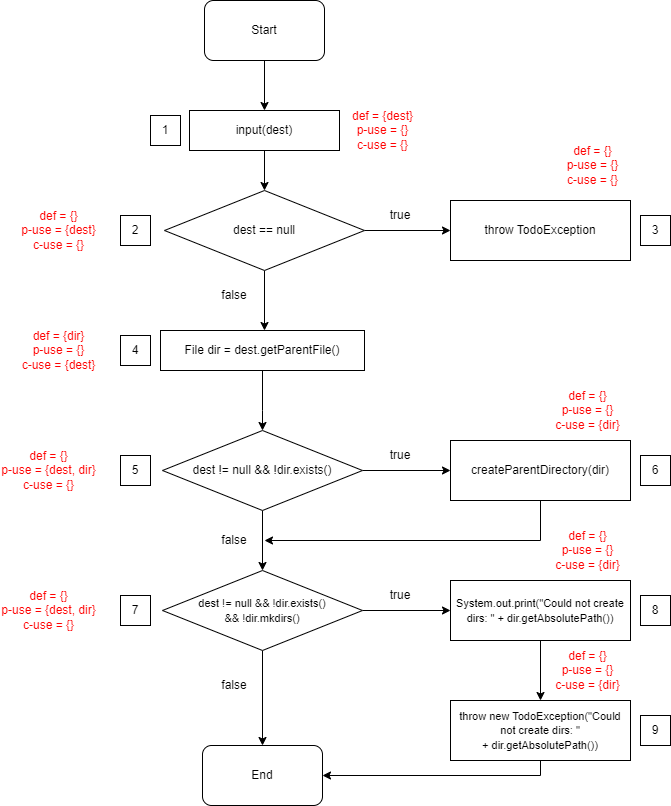

The diagram above was exported from draw.io. Its source (the exported page's mxGraphModel, read from the mxfile embedded in the PNG):
<mxGraphModel dx="1278" dy="539" grid="1" gridSize="10" guides="1" tooltips="1" connect="1" arrows="1" fold="1" page="1" pageScale="1" pageWidth="827" pageHeight="1169" math="0" shadow="0">
  <root>
    <mxCell id="0" />
    <mxCell id="1" parent="0" />
    <mxCell id="Skn4LOKirhu5kYu1LLnP-3" style="edgeStyle=orthogonalEdgeStyle;rounded=0;orthogonalLoop=1;jettySize=auto;html=1;exitX=0.5;exitY=1;exitDx=0;exitDy=0;entryX=0.5;entryY=0;entryDx=0;entryDy=0;" parent="1" source="Skn4LOKirhu5kYu1LLnP-1" target="Skn4LOKirhu5kYu1LLnP-2" edge="1">
      <mxGeometry relative="1" as="geometry" />
    </mxCell>
    <mxCell id="Skn4LOKirhu5kYu1LLnP-1" value="Start" style="rounded=1;whiteSpace=wrap;html=1;" parent="1" vertex="1">
      <mxGeometry x="274" y="30" width="120" height="60" as="geometry" />
    </mxCell>
    <mxCell id="Skn4LOKirhu5kYu1LLnP-8" style="edgeStyle=orthogonalEdgeStyle;rounded=0;orthogonalLoop=1;jettySize=auto;html=1;exitX=0.5;exitY=1;exitDx=0;exitDy=0;entryX=0.5;entryY=0;entryDx=0;entryDy=0;" parent="1" source="Skn4LOKirhu5kYu1LLnP-2" target="Skn4LOKirhu5kYu1LLnP-7" edge="1">
      <mxGeometry relative="1" as="geometry" />
    </mxCell>
    <mxCell id="Skn4LOKirhu5kYu1LLnP-2" value="input(dest)" style="rounded=0;whiteSpace=wrap;html=1;" parent="1" vertex="1">
      <mxGeometry x="259" y="140" width="150" height="40" as="geometry" />
    </mxCell>
    <mxCell id="Skn4LOKirhu5kYu1LLnP-6" value="1" style="rounded=0;whiteSpace=wrap;html=1;" parent="1" vertex="1">
      <mxGeometry x="220" y="145" width="30" height="30" as="geometry" />
    </mxCell>
    <mxCell id="Skn4LOKirhu5kYu1LLnP-10" style="edgeStyle=orthogonalEdgeStyle;rounded=0;orthogonalLoop=1;jettySize=auto;html=1;exitX=1;exitY=0.5;exitDx=0;exitDy=0;entryX=0;entryY=0.5;entryDx=0;entryDy=0;fontSize=12;" parent="1" source="Skn4LOKirhu5kYu1LLnP-7" target="Skn4LOKirhu5kYu1LLnP-9" edge="1">
      <mxGeometry relative="1" as="geometry" />
    </mxCell>
    <mxCell id="Skn4LOKirhu5kYu1LLnP-13" style="edgeStyle=orthogonalEdgeStyle;rounded=0;orthogonalLoop=1;jettySize=auto;html=1;exitX=0.5;exitY=1;exitDx=0;exitDy=0;entryX=0.5;entryY=0;entryDx=0;entryDy=0;fontSize=12;" parent="1" source="Skn4LOKirhu5kYu1LLnP-7" edge="1">
      <mxGeometry relative="1" as="geometry">
        <mxPoint x="334" y="360" as="targetPoint" />
      </mxGeometry>
    </mxCell>
    <mxCell id="Skn4LOKirhu5kYu1LLnP-7" value="dest == null" style="rhombus;whiteSpace=wrap;html=1;" parent="1" vertex="1">
      <mxGeometry x="234" y="220" width="200" height="80" as="geometry" />
    </mxCell>
    <mxCell id="Skn4LOKirhu5kYu1LLnP-9" value="&lt;font style=&quot;font-size: 12px;&quot;&gt;throw TodoException&lt;/font&gt;" style="rounded=0;whiteSpace=wrap;html=1;" parent="1" vertex="1">
      <mxGeometry x="520" y="230" width="180" height="60" as="geometry" />
    </mxCell>
    <mxCell id="Skn4LOKirhu5kYu1LLnP-11" value="true" style="text;html=1;strokeColor=none;fillColor=none;align=center;verticalAlign=middle;whiteSpace=wrap;rounded=0;fontSize=12;" parent="1" vertex="1">
      <mxGeometry x="440" y="230" width="60" height="30" as="geometry" />
    </mxCell>
    <mxCell id="Skn4LOKirhu5kYu1LLnP-14" value="false" style="text;html=1;strokeColor=none;fillColor=none;align=center;verticalAlign=middle;whiteSpace=wrap;rounded=0;fontSize=12;" parent="1" vertex="1">
      <mxGeometry x="274" y="310" width="60" height="30" as="geometry" />
    </mxCell>
    <mxCell id="Skn4LOKirhu5kYu1LLnP-21" style="edgeStyle=orthogonalEdgeStyle;rounded=0;orthogonalLoop=1;jettySize=auto;html=1;exitX=0.5;exitY=1;exitDx=0;exitDy=0;entryX=0.5;entryY=0;entryDx=0;entryDy=0;" parent="1" source="Skn4LOKirhu5kYu1LLnP-15" target="Skn4LOKirhu5kYu1LLnP-19" edge="1">
      <mxGeometry relative="1" as="geometry">
        <Array as="points">
          <mxPoint x="332" y="440" />
          <mxPoint x="332" y="440" />
        </Array>
      </mxGeometry>
    </mxCell>
    <mxCell id="Skn4LOKirhu5kYu1LLnP-15" value="File dir = dest.getParentFile()" style="rounded=0;whiteSpace=wrap;html=1;" parent="1" vertex="1">
      <mxGeometry x="230" y="360" width="204" height="40" as="geometry" />
    </mxCell>
    <mxCell id="Skn4LOKirhu5kYu1LLnP-16" value="2" style="rounded=0;whiteSpace=wrap;html=1;" parent="1" vertex="1">
      <mxGeometry x="190" y="245" width="30" height="30" as="geometry" />
    </mxCell>
    <mxCell id="Skn4LOKirhu5kYu1LLnP-17" value="3" style="rounded=0;whiteSpace=wrap;html=1;" parent="1" vertex="1">
      <mxGeometry x="710" y="245" width="30" height="30" as="geometry" />
    </mxCell>
    <mxCell id="Skn4LOKirhu5kYu1LLnP-18" value="4" style="rounded=0;whiteSpace=wrap;html=1;" parent="1" vertex="1">
      <mxGeometry x="190" y="365" width="30" height="30" as="geometry" />
    </mxCell>
    <mxCell id="Skn4LOKirhu5kYu1LLnP-27" style="edgeStyle=orthogonalEdgeStyle;rounded=0;orthogonalLoop=1;jettySize=auto;html=1;exitX=1;exitY=0.5;exitDx=0;exitDy=0;" parent="1" source="Skn4LOKirhu5kYu1LLnP-19" target="Skn4LOKirhu5kYu1LLnP-24" edge="1">
      <mxGeometry relative="1" as="geometry" />
    </mxCell>
    <mxCell id="Skn4LOKirhu5kYu1LLnP-29" style="edgeStyle=orthogonalEdgeStyle;rounded=0;orthogonalLoop=1;jettySize=auto;html=1;exitX=0.5;exitY=1;exitDx=0;exitDy=0;" parent="1" source="Skn4LOKirhu5kYu1LLnP-19" target="Skn4LOKirhu5kYu1LLnP-28" edge="1">
      <mxGeometry relative="1" as="geometry" />
    </mxCell>
    <mxCell id="Skn4LOKirhu5kYu1LLnP-19" value="dest != null &amp;amp;&amp;amp; !dir.exists()" style="rhombus;whiteSpace=wrap;html=1;" parent="1" vertex="1">
      <mxGeometry x="232" y="460" width="200" height="80" as="geometry" />
    </mxCell>
    <mxCell id="Skn4LOKirhu5kYu1LLnP-22" value="5" style="rounded=0;whiteSpace=wrap;html=1;" parent="1" vertex="1">
      <mxGeometry x="190" y="485" width="30" height="30" as="geometry" />
    </mxCell>
    <mxCell id="lPMh_DJtTt6zSdBmQb2d-2" style="edgeStyle=orthogonalEdgeStyle;rounded=0;orthogonalLoop=1;jettySize=auto;html=1;exitX=0.5;exitY=1;exitDx=0;exitDy=0;entryX=1;entryY=0.5;entryDx=0;entryDy=0;" edge="1" parent="1" source="Skn4LOKirhu5kYu1LLnP-24" target="Skn4LOKirhu5kYu1LLnP-31">
      <mxGeometry relative="1" as="geometry" />
    </mxCell>
    <mxCell id="Skn4LOKirhu5kYu1LLnP-24" value="&lt;font style=&quot;font-size: 12px;&quot;&gt;createParentDirectory(dir)&lt;/font&gt;" style="rounded=0;whiteSpace=wrap;html=1;" parent="1" vertex="1">
      <mxGeometry x="520" y="470" width="180" height="60" as="geometry" />
    </mxCell>
    <mxCell id="Skn4LOKirhu5kYu1LLnP-25" value="true" style="text;html=1;strokeColor=none;fillColor=none;align=center;verticalAlign=middle;whiteSpace=wrap;rounded=0;fontSize=12;" parent="1" vertex="1">
      <mxGeometry x="440" y="470" width="60" height="30" as="geometry" />
    </mxCell>
    <mxCell id="Skn4LOKirhu5kYu1LLnP-26" value="6" style="rounded=0;whiteSpace=wrap;html=1;" parent="1" vertex="1">
      <mxGeometry x="710" y="485" width="30" height="30" as="geometry" />
    </mxCell>
    <mxCell id="Skn4LOKirhu5kYu1LLnP-33" style="edgeStyle=orthogonalEdgeStyle;rounded=0;orthogonalLoop=1;jettySize=auto;html=1;exitX=0.5;exitY=1;exitDx=0;exitDy=0;entryX=0.5;entryY=0;entryDx=0;entryDy=0;fontSize=11;" parent="1" source="Skn4LOKirhu5kYu1LLnP-28" target="Skn4LOKirhu5kYu1LLnP-32" edge="1">
      <mxGeometry relative="1" as="geometry" />
    </mxCell>
    <mxCell id="Skn4LOKirhu5kYu1LLnP-37" style="edgeStyle=orthogonalEdgeStyle;rounded=0;orthogonalLoop=1;jettySize=auto;html=1;exitX=1;exitY=0.5;exitDx=0;exitDy=0;entryX=0;entryY=0.5;entryDx=0;entryDy=0;fontSize=11;" parent="1" source="Skn4LOKirhu5kYu1LLnP-28" target="Skn4LOKirhu5kYu1LLnP-35" edge="1">
      <mxGeometry relative="1" as="geometry" />
    </mxCell>
    <mxCell id="Skn4LOKirhu5kYu1LLnP-28" value="&lt;font style=&quot;font-size: 11px;&quot;&gt;dest != null &amp;amp;&amp;amp; !dir.exists() &lt;br&gt;&amp;amp;&amp;amp; !dir.mkdirs()&lt;/font&gt;" style="rhombus;whiteSpace=wrap;html=1;" parent="1" vertex="1">
      <mxGeometry x="232" y="600" width="200" height="80" as="geometry" />
    </mxCell>
    <mxCell id="Skn4LOKirhu5kYu1LLnP-30" value="7" style="rounded=0;whiteSpace=wrap;html=1;" parent="1" vertex="1">
      <mxGeometry x="190" y="625" width="30" height="30" as="geometry" />
    </mxCell>
    <mxCell id="Skn4LOKirhu5kYu1LLnP-31" value="false" style="text;html=1;strokeColor=none;fillColor=none;align=center;verticalAlign=middle;whiteSpace=wrap;rounded=0;fontSize=12;" parent="1" vertex="1">
      <mxGeometry x="274" y="555" width="60" height="30" as="geometry" />
    </mxCell>
    <mxCell id="Skn4LOKirhu5kYu1LLnP-32" value="End" style="rounded=1;whiteSpace=wrap;html=1;" parent="1" vertex="1">
      <mxGeometry x="272" y="775" width="120" height="60" as="geometry" />
    </mxCell>
    <mxCell id="Skn4LOKirhu5kYu1LLnP-40" style="edgeStyle=orthogonalEdgeStyle;rounded=0;orthogonalLoop=1;jettySize=auto;html=1;exitX=0.5;exitY=1;exitDx=0;exitDy=0;entryX=0.5;entryY=0;entryDx=0;entryDy=0;fontSize=11;" parent="1" source="Skn4LOKirhu5kYu1LLnP-35" target="Skn4LOKirhu5kYu1LLnP-39" edge="1">
      <mxGeometry relative="1" as="geometry" />
    </mxCell>
    <mxCell id="Skn4LOKirhu5kYu1LLnP-35" value="&lt;font style=&quot;font-size: 11px;&quot;&gt;System.out.print(&quot;Could not create dirs: &quot; + dir.getAbsolutePath())&lt;/font&gt;" style="rounded=0;whiteSpace=wrap;html=1;" parent="1" vertex="1">
      <mxGeometry x="520" y="610" width="180" height="60" as="geometry" />
    </mxCell>
    <mxCell id="Skn4LOKirhu5kYu1LLnP-36" value="true" style="text;html=1;strokeColor=none;fillColor=none;align=center;verticalAlign=middle;whiteSpace=wrap;rounded=0;fontSize=12;" parent="1" vertex="1">
      <mxGeometry x="440" y="610" width="60" height="30" as="geometry" />
    </mxCell>
    <mxCell id="Skn4LOKirhu5kYu1LLnP-38" value="8" style="rounded=0;whiteSpace=wrap;html=1;" parent="1" vertex="1">
      <mxGeometry x="710" y="625" width="30" height="30" as="geometry" />
    </mxCell>
    <mxCell id="lPMh_DJtTt6zSdBmQb2d-4" style="edgeStyle=orthogonalEdgeStyle;rounded=0;orthogonalLoop=1;jettySize=auto;html=1;exitX=0.5;exitY=1;exitDx=0;exitDy=0;entryX=1;entryY=0.5;entryDx=0;entryDy=0;" edge="1" parent="1" source="Skn4LOKirhu5kYu1LLnP-39" target="Skn4LOKirhu5kYu1LLnP-32">
      <mxGeometry relative="1" as="geometry">
        <Array as="points">
          <mxPoint x="610" y="805" />
        </Array>
      </mxGeometry>
    </mxCell>
    <mxCell id="Skn4LOKirhu5kYu1LLnP-39" value="&lt;div&gt;&lt;font style=&quot;font-size: 11px;&quot;&gt;throw new TodoException(&quot;Could not create dirs: &quot;&lt;/font&gt;&lt;/div&gt;&lt;div&gt;&lt;font style=&quot;font-size: 11px;&quot;&gt;&#09;&#09;&#09;&#09;&#09;+ dir.getAbsolutePath())&lt;/font&gt;&lt;/div&gt;" style="rounded=0;whiteSpace=wrap;html=1;" parent="1" vertex="1">
      <mxGeometry x="520" y="730" width="180" height="60" as="geometry" />
    </mxCell>
    <mxCell id="Skn4LOKirhu5kYu1LLnP-41" value="9" style="rounded=0;whiteSpace=wrap;html=1;" parent="1" vertex="1">
      <mxGeometry x="710" y="745" width="30" height="30" as="geometry" />
    </mxCell>
    <mxCell id="NfHhSzovotTkM-evBfL2-1" value="&lt;font color=&quot;#ff0000&quot;&gt;def = {dest}&lt;br&gt;p-use = {}&lt;br&gt;c-use = {}&lt;/font&gt;" style="text;html=1;strokeColor=none;fillColor=none;align=center;verticalAlign=middle;whiteSpace=wrap;rounded=0;" parent="1" vertex="1">
      <mxGeometry x="413.5" y="140" width="76.5" height="40" as="geometry" />
    </mxCell>
    <mxCell id="NfHhSzovotTkM-evBfL2-2" value="&lt;font color=&quot;#ff0000&quot;&gt;def = {}&lt;br&gt;p-use = {&lt;/font&gt;&lt;span style=&quot;color: rgb(255, 0, 0);&quot;&gt;dest&lt;/span&gt;&lt;font color=&quot;#ff0000&quot;&gt;}&lt;br&gt;c-use = {}&lt;/font&gt;" style="text;html=1;strokeColor=none;fillColor=none;align=center;verticalAlign=middle;whiteSpace=wrap;rounded=0;" parent="1" vertex="1">
      <mxGeometry x="90" y="240" width="76.5" height="40" as="geometry" />
    </mxCell>
    <mxCell id="NfHhSzovotTkM-evBfL2-3" value="&lt;font color=&quot;#ff0000&quot;&gt;def = {}&lt;br&gt;p-use = {&lt;/font&gt;&lt;font color=&quot;#ff0000&quot;&gt;}&lt;br&gt;c-use = {}&lt;/font&gt;" style="text;html=1;strokeColor=none;fillColor=none;align=center;verticalAlign=middle;whiteSpace=wrap;rounded=0;" parent="1" vertex="1">
      <mxGeometry x="623.5" y="175" width="76.5" height="40" as="geometry" />
    </mxCell>
    <mxCell id="NfHhSzovotTkM-evBfL2-4" value="&lt;font color=&quot;#ff0000&quot;&gt;def = {dir}&lt;br&gt;p-use = {&lt;/font&gt;&lt;font color=&quot;#ff0000&quot;&gt;}&lt;br&gt;c-use = {dest}&lt;/font&gt;" style="text;html=1;strokeColor=none;fillColor=none;align=center;verticalAlign=middle;whiteSpace=wrap;rounded=0;" parent="1" vertex="1">
      <mxGeometry x="90" y="360" width="76.5" height="40" as="geometry" />
    </mxCell>
    <mxCell id="NfHhSzovotTkM-evBfL2-5" value="&lt;font color=&quot;#ff0000&quot;&gt;def = {&lt;/font&gt;&lt;font color=&quot;#ff0000&quot;&gt;}&lt;br&gt;p-use = {&lt;/font&gt;&lt;span style=&quot;color: rgb(255, 0, 0);&quot;&gt;dest,&amp;nbsp;&lt;/span&gt;&lt;font color=&quot;#ff0000&quot;&gt;dir&lt;/font&gt;&lt;font color=&quot;#ff0000&quot;&gt;}&lt;br&gt;c-use = {}&lt;/font&gt;" style="text;html=1;strokeColor=none;fillColor=none;align=center;verticalAlign=middle;whiteSpace=wrap;rounded=0;" parent="1" vertex="1">
      <mxGeometry x="70" y="480" width="96.5" height="40" as="geometry" />
    </mxCell>
    <mxCell id="NfHhSzovotTkM-evBfL2-6" value="&lt;font color=&quot;#ff0000&quot;&gt;def = {&lt;/font&gt;&lt;font color=&quot;#ff0000&quot;&gt;}&lt;br&gt;p-use = {&lt;/font&gt;&lt;font color=&quot;#ff0000&quot;&gt;}&lt;br&gt;c-use = {dir}&lt;/font&gt;" style="text;html=1;strokeColor=none;fillColor=none;align=center;verticalAlign=middle;whiteSpace=wrap;rounded=0;" parent="1" vertex="1">
      <mxGeometry x="613.5" y="420" width="86.5" height="40" as="geometry" />
    </mxCell>
    <mxCell id="NfHhSzovotTkM-evBfL2-7" value="&lt;font color=&quot;#ff0000&quot;&gt;def = {&lt;/font&gt;&lt;font color=&quot;#ff0000&quot;&gt;}&lt;br&gt;p-use = {&lt;/font&gt;&lt;span style=&quot;color: rgb(255, 0, 0);&quot;&gt;dest,&amp;nbsp;&lt;/span&gt;&lt;font color=&quot;#ff0000&quot;&gt;dir&lt;/font&gt;&lt;font color=&quot;#ff0000&quot;&gt;}&lt;br&gt;c-use = {}&lt;/font&gt;" style="text;html=1;strokeColor=none;fillColor=none;align=center;verticalAlign=middle;whiteSpace=wrap;rounded=0;" parent="1" vertex="1">
      <mxGeometry x="70" y="620" width="96.5" height="40" as="geometry" />
    </mxCell>
    <mxCell id="NfHhSzovotTkM-evBfL2-9" value="&lt;font color=&quot;#ff0000&quot;&gt;def = {&lt;/font&gt;&lt;font color=&quot;#ff0000&quot;&gt;}&lt;br&gt;p-use = {&lt;/font&gt;&lt;font color=&quot;#ff0000&quot;&gt;}&lt;br&gt;c-use = {dir}&lt;/font&gt;" style="text;html=1;strokeColor=none;fillColor=none;align=center;verticalAlign=middle;whiteSpace=wrap;rounded=0;" parent="1" vertex="1">
      <mxGeometry x="613.5" y="560" width="86.5" height="40" as="geometry" />
    </mxCell>
    <mxCell id="NfHhSzovotTkM-evBfL2-10" value="&lt;font color=&quot;#ff0000&quot;&gt;def = {&lt;/font&gt;&lt;font color=&quot;#ff0000&quot;&gt;}&lt;br&gt;p-use = {&lt;/font&gt;&lt;font color=&quot;#ff0000&quot;&gt;}&lt;br&gt;c-use = {dir}&lt;/font&gt;" style="text;html=1;strokeColor=none;fillColor=none;align=center;verticalAlign=middle;whiteSpace=wrap;rounded=0;" parent="1" vertex="1">
      <mxGeometry x="613.5" y="680" width="86.5" height="40" as="geometry" />
    </mxCell>
    <mxCell id="NfHhSzovotTkM-evBfL2-11" value="false" style="text;html=1;strokeColor=none;fillColor=none;align=center;verticalAlign=middle;whiteSpace=wrap;rounded=0;fontSize=12;" parent="1" vertex="1">
      <mxGeometry x="274" y="700" width="60" height="30" as="geometry" />
    </mxCell>
  </root>
</mxGraphModel>